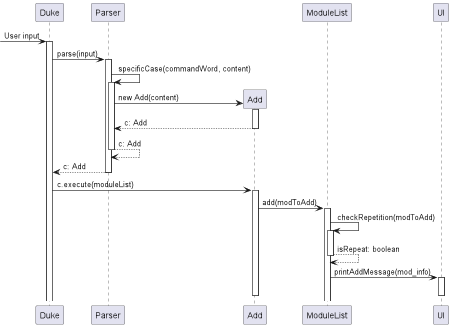

The diagram above was rendered by PlantUML. Its source (embedded in the PNG):
@startuml
[-> Duke: User input
activate Duke
Duke -> Parser: parse(input)
activate Parser
Parser -> Parser: specificCase(commandWord, content)
activate Parser
create Add
Parser -> Add: new Add(content)
activate Add
return c: Add
return c: Add
return c: Add
deactivate Parser
Duke -> Add: c.execute(moduleList)
activate Add
Add -> ModuleList: add(modToAdd)
activate ModuleList
ModuleList -> ModuleList: checkRepetition(modToAdd)
activate ModuleList
return isRepeat: boolean
ModuleList -> UI: printAddMessage(mod_info)
activate UI
deactivate UI
deactivate Add

@enduml